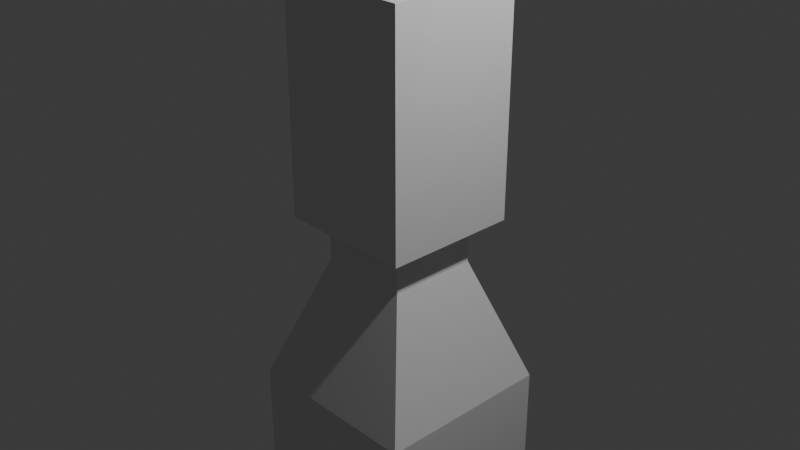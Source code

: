 # Source: light_stand.blend  (saved by Blender 4.3.34; exported with 4.5.12 LTS)
import bpy
from mathutils import Matrix  # noqa: F401  (used for matrix-valued properties, if any)

bpy.ops.wm.read_factory_settings(use_empty=True)
scene = bpy.context.scene
scene.name = 'Scene'

# ---- collections
col_collection = bpy.data.collections.new('Collection'); scene.collection.children.link(col_collection)

# ---- materials (node trees are filled in below, after node groups)
mat_material = bpy.data.materials.new('Material')
mat_material.alpha_threshold = 0.0
mat_material.roughness = 0.5
mat_material.line_color = (0.0, 0.0, 0.0, 1.0)

# ---- material node trees
mat_material.use_nodes = True; mat_material.node_tree.nodes.clear()
_N = mat_material.node_tree.nodes; _L = mat_material.node_tree.links
n0 = _N.new('ShaderNodeOutputMaterial'); n0.name = 'Material Output'; n0.location = (300, 300)
n1 = _N.new('ShaderNodeBsdfPrincipled'); n1.name = 'Principled BSDF'; n1.location = (10, 300)
n1.inputs[3].default_value = 1.45
_L.new(n1.outputs[0], n0.inputs[0])
n0.is_active_output = True

# ---- world
world_world = bpy.data.worlds.new('World'); scene.world = world_world
world_world.use_nodes = True; world_world.node_tree.nodes.clear()
_N = world_world.node_tree.nodes; _L = world_world.node_tree.links
n0 = _N.new('ShaderNodeOutputWorld'); n0.name = 'World Output'; n0.location = (300, 300)
n1 = _N.new('ShaderNodeBackground'); n1.name = 'Background'; n1.location = (10, 300)
n1.inputs[0].default_value = (0.05088, 0.05088, 0.05088, 1.0)
_L.new(n1.outputs[0], n0.inputs[0])
n0.is_active_output = True
world_world.color = (0.05088, 0.05088, 0.05088)
world_world.sun_shadow_jitter_overblur = 0.0

# ---- cameras
cam_camera = bpy.data.cameras.new('Camera')
cam_camera.clip_end = 100.0
cam_camera.ortho_scale = 7.314

# ---- lights
light_light = bpy.data.lights.new('Light', 'POINT')
light_light.energy = 1000.0
light_light.shadow_soft_size = 0.1

# ---- meshes
me_cube = bpy.data.meshes.new('Cube')
me_cube.from_pydata([(1.0, 1.0, 1.0), (1.0, 1.0, -1.0), (1.0, -1.0, 1.0), (1.0, -1.0, -1.0), (-1.0, 1.0, 1.0), (-1.0, 1.0, -1.0), (-1.0, -1.0, 1.0), (-1.0, -1.0, -1.0)], [], [(0, 4, 6, 2), (3, 2, 6, 7), (7, 6, 4, 5), (5, 1, 3, 7), (1, 0, 2, 3), (5, 4, 0, 1)])
_uv = me_cube.uv_layers.new(name='UVMap')
_uv.uv.foreach_set('vector', [0.625, 0.5, 0.875, 0.5, 0.875, 0.75, 0.625, 0.75, 0.375, 0.75, 0.625, 0.75, 0.625, 1.0, 0.375, 1.0, 0.375, 0.0, 0.625, 0.0, 0.625, 0.25, 0.375, 0.25, 0.125, 0.5, 0.375, 0.5, 0.375, 0.75, 0.125, 0.75, 0.375, 0.5, 0.625, 0.5, 0.625, 0.75, 0.375, 0.75, 0.375, 0.25, 0.625, 0.25, 0.625, 0.5, 0.375, 0.5])
me_cube.materials.append(mat_material)
me_cube.use_mirror_vertex_groups = False
me_cube.update()
me_cube_001 = bpy.data.meshes.new('Cube.001')
me_cube_001.from_pydata([(-1.0, -1.0, -5.983), (-0.4988, -0.4988, -1.999), (-1.0, 1.0, -5.983), (-0.4988, 0.4988, -1.999), (1.0, -1.0, -5.983), (0.4988, -0.4988, -1.999), (1.0, 1.0, -5.983), (0.4988, 0.4988, -1.999), (-1.0, -1.0, -3.392), (-1.0, 1.0, -3.392), (1.0, 1.0, -3.392), (1.0, -1.0, -3.392), (-0.7842, -0.7842, -5.983), (-0.7842, 0.7842, -5.983), (0.7842, -0.7842, -5.983), (0.7842, 0.7842, -5.983), (-0.7842, -0.7842, -3.439), (-0.7842, 0.7842, -3.439), (0.7842, -0.7842, -3.439), (0.7842, 0.7842, -3.439), (-0.2852, -0.2852, -2.049), (-0.2852, 0.2852, -2.049), (0.2852, -0.2852, -2.049), (0.2852, 0.2852, -2.049), (-0.4988, -0.4988, 0.0001596), (-0.4988, 0.4988, 0.0001596), (0.4988, -0.4988, 0.0001596), (0.4988, 0.4988, 0.0001596), (-0.01292, -0.01292, -1.013), (-0.01292, 0.01292, -1.013), (0.01292, -0.01292, -1.013), (0.01292, 0.01292, -1.013)], [], [(8, 1, 3, 9), (9, 3, 7, 10), (10, 7, 5, 11), (11, 5, 1, 8), (0, 2, 13, 12), (1, 5, 26, 24), (4, 11, 8, 0), (6, 10, 11, 4), (2, 9, 10, 6), (0, 8, 9, 2), (15, 14, 18, 19), (6, 4, 14, 15), (4, 0, 12, 14), (2, 6, 15, 13), (18, 16, 20, 22), (12, 13, 17, 16), (14, 12, 16, 18), (13, 15, 19, 17), (23, 22, 30, 31), (17, 19, 23, 21), (19, 18, 22, 23), (16, 17, 21, 20), (7, 3, 25, 27), (5, 7, 27, 26), (3, 1, 24, 25), (29, 31, 30, 28), (20, 21, 29, 28), (22, 20, 28, 30), (21, 23, 31, 29)])
_uv = me_cube_001.uv_layers.new(name='UVMap')
_uv.uv.foreach_set('vector', [0.5986, 0.0, 0.625, 0.0, 0.625, 0.25, 0.5986, 0.25, 0.5986, 0.25, 0.625, 0.25, 0.625, 0.5, 0.5986, 0.5, 0.5986, 0.5, 0.625, 0.5, 0.625, 0.75, 0.5986, 0.75, 0.5986, 0.75, 0.625, 0.75, 0.625, 1.0, 0.5986, 1.0, 0.375, 0.0, 0.375, 0.25, 0.375, 0.25, 0.375, 0.0, 0.625, 1.0, 0.625, 0.75, 0.625, 0.75, 0.625, 1.0, 0.375, 0.75, 0.5986, 0.75, 0.5986, 1.0, 0.375, 1.0, 0.375, 0.5, 0.5986, 0.5, 0.5986, 0.75, 0.375, 0.75, 0.375, 0.25, 0.5986, 0.25, 0.5986, 0.5, 0.375, 0.5, 0.375, 0.0, 0.5986, 0.0, 0.5986, 0.25, 0.375, 0.25, 0.375, 0.5, 0.375, 0.75, 0.375, 0.75, 0.375, 0.5, 0.375, 0.5, 0.375, 0.75, 0.375, 0.75, 0.375, 0.5, 0.375, 0.75, 0.375, 1.0, 0.375, 1.0, 0.375, 0.75, 0.375, 0.25, 0.375, 0.5, 0.375, 0.5, 0.375, 0.25, 0.375, 0.75, 0.375, 1.0, 0.375, 1.0, 0.375, 0.75, 0.375, 0.0, 0.375, 0.25, 0.375, 0.25, 0.375, 0.0, 0.375, 0.75, 0.375, 1.0, 0.375, 1.0, 0.375, 0.75, 0.375, 0.25, 0.375, 0.5, 0.375, 0.5, 0.375, 0.25, 0.375, 0.5, 0.375, 0.75, 0.375, 0.75, 0.375, 0.5, 0.375, 0.25, 0.375, 0.5, 0.375, 0.5, 0.375, 0.25, 0.375, 0.5, 0.375, 0.75, 0.375, 0.75, 0.375, 0.5, 0.375, 0.0, 0.375, 0.25, 0.375, 0.25, 0.375, 0.0, 0.625, 0.5, 0.625, 0.25, 0.625, 0.25, 0.625, 0.5, 0.625, 0.75, 0.625, 0.5, 0.625, 0.5, 0.625, 0.75, 0.625, 0.25, 0.625, 0.0, 0.625, 0.0, 0.625, 0.25, 0.125, 0.5, 0.375, 0.5, 0.375, 0.75, 0.125, 0.75, 0.375, 0.0, 0.375, 0.25, 0.375, 0.25, 0.375, 0.0, 0.375, 0.75, 0.375, 1.0, 0.375, 1.0, 0.375, 0.75, 0.375, 0.25, 0.375, 0.5, 0.375, 0.5, 0.375, 0.25])
me_cube_001.update()

# ---- objects
ob_cube = bpy.data.objects.new('Cube', me_cube)
ob_light = bpy.data.objects.new('Light', light_light)
ob_camera = bpy.data.objects.new('Camera', cam_camera)
ob_cube_001 = bpy.data.objects.new('Cube.001', me_cube_001)

# ---- transforms, parenting, visibility, modifiers, constraints
ob_cube.location = (0.0, 0.0, 1.252)
ob_cube.scale = (0.75, 0.75, 1.25)
ob_cube.lock_rotations_4d = False
ob_cube.empty_display_type = 'ARROWS'
ob_cube.hide_select = True
ob_cube.lineart.crease_threshold = 0.0
ob_light.location = (4.076, 1.005, 5.904)
ob_light.rotation_euler = (0.6503, 0.05522, 1.866)
ob_light.lock_rotations_4d = False
ob_light.empty_display_type = 'ARROWS'
ob_light.color = (0.0, 0.0, 0.0, 0.0)
ob_light.lineart.crease_threshold = 0.0
ob_camera.location = (7.359, -6.926, 4.958)
ob_camera.rotation_euler = (1.109, 0.0, 0.8149)
ob_camera.lock_rotations_4d = False
ob_camera.empty_display_type = 'ARROWS'
ob_camera.color = (0.0, 0.0, 0.0, 0.0)
ob_camera.display_type = 'WIRE'
ob_camera.lineart.crease_threshold = 0.0
ob_cube_001.location = (0.0, 0.0, 1.526)
_m = ob_cube_001.modifiers.new('Mirror', 'MIRROR')
_m.use_axis = (False, False, True)
_m.merge_threshold = 0.1

# ---- collection membership
col_collection.objects.link(ob_cube)
col_collection.objects.link(ob_light)
col_collection.objects.link(ob_camera)
col_collection.objects.link(ob_cube_001)

# ---- scene / render settings (as saved in the file)
scene.camera = ob_camera
scene.frame_start = 1; scene.frame_end = 250; scene.frame_set(1)
scene.render.engine = 'BLENDER_EEVEE_NEXT'
bpy.context.view_layer.update()
